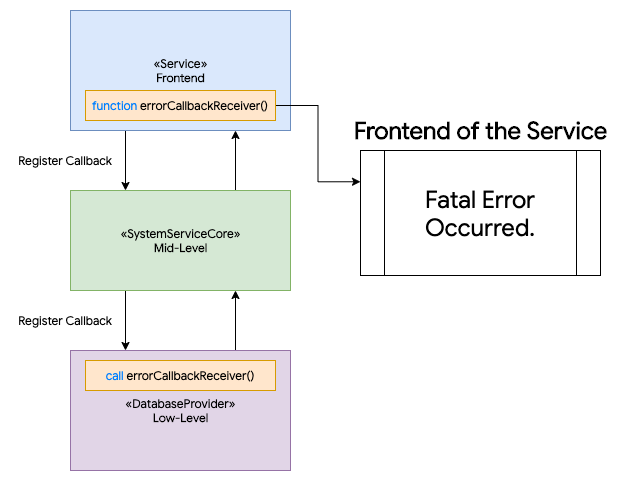

The diagram above was exported from draw.io. Its source (the exported page's mxGraphModel, read from the mxfile embedded in the PNG):
<mxGraphModel dx="867" dy="603" grid="1" gridSize="10" guides="1" tooltips="1" connect="1" arrows="1" fold="1" page="1" pageScale="1" pageWidth="827" pageHeight="1169" math="0" shadow="0" extFonts="Google Sans^https://fonts.googleapis.com/css?family=Google+Sans">
  <root>
    <mxCell id="0" />
    <mxCell id="1" parent="0" />
    <mxCell id="JawoZ-5miHvbNtB2VQuQ-6" style="edgeStyle=orthogonalEdgeStyle;rounded=0;orthogonalLoop=1;jettySize=auto;html=1;exitX=0.75;exitY=0;exitDx=0;exitDy=0;entryX=0.75;entryY=1;entryDx=0;entryDy=0;fontFamily=Google Sans;" edge="1" parent="1" source="JawoZ-5miHvbNtB2VQuQ-2" target="JawoZ-5miHvbNtB2VQuQ-3">
      <mxGeometry relative="1" as="geometry" />
    </mxCell>
    <mxCell id="JawoZ-5miHvbNtB2VQuQ-2" value="«DatabaseProvider»&lt;br&gt;&lt;b&gt;Low-Level&lt;/b&gt;" style="html=1;fillColor=#e1d5e7;strokeColor=#9673a6;fontFamily=Google Sans;" vertex="1" parent="1">
      <mxGeometry x="350" y="420" width="220" height="120" as="geometry" />
    </mxCell>
    <mxCell id="JawoZ-5miHvbNtB2VQuQ-5" style="edgeStyle=orthogonalEdgeStyle;rounded=0;orthogonalLoop=1;jettySize=auto;html=1;exitX=0.25;exitY=1;exitDx=0;exitDy=0;entryX=0.25;entryY=0;entryDx=0;entryDy=0;fontFamily=Google Sans;" edge="1" parent="1" source="JawoZ-5miHvbNtB2VQuQ-3" target="JawoZ-5miHvbNtB2VQuQ-2">
      <mxGeometry relative="1" as="geometry" />
    </mxCell>
    <mxCell id="JawoZ-5miHvbNtB2VQuQ-7" style="edgeStyle=orthogonalEdgeStyle;rounded=0;orthogonalLoop=1;jettySize=auto;html=1;exitX=0.75;exitY=0;exitDx=0;exitDy=0;entryX=0.75;entryY=1;entryDx=0;entryDy=0;fontFamily=Google Sans;" edge="1" parent="1" source="JawoZ-5miHvbNtB2VQuQ-3" target="JawoZ-5miHvbNtB2VQuQ-4">
      <mxGeometry relative="1" as="geometry" />
    </mxCell>
    <mxCell id="JawoZ-5miHvbNtB2VQuQ-3" value="«SystemServiceCore»&lt;br&gt;&lt;b&gt;Mid-Level&lt;/b&gt;" style="html=1;fillColor=#d5e8d4;strokeColor=#82b366;fontFamily=Google Sans;" vertex="1" parent="1">
      <mxGeometry x="350" y="260" width="220" height="100" as="geometry" />
    </mxCell>
    <mxCell id="JawoZ-5miHvbNtB2VQuQ-8" style="edgeStyle=orthogonalEdgeStyle;rounded=0;orthogonalLoop=1;jettySize=auto;html=1;exitX=0.25;exitY=1;exitDx=0;exitDy=0;entryX=0.25;entryY=0;entryDx=0;entryDy=0;fontFamily=Google Sans;" edge="1" parent="1" source="JawoZ-5miHvbNtB2VQuQ-4" target="JawoZ-5miHvbNtB2VQuQ-3">
      <mxGeometry relative="1" as="geometry" />
    </mxCell>
    <mxCell id="JawoZ-5miHvbNtB2VQuQ-4" value="«Service»&lt;br&gt;&lt;b&gt;Frontend&lt;/b&gt;" style="html=1;fillColor=#dae8fc;strokeColor=#6c8ebf;fontFamily=Google Sans;" vertex="1" parent="1">
      <mxGeometry x="350" y="80" width="220" height="120" as="geometry" />
    </mxCell>
    <mxCell id="JawoZ-5miHvbNtB2VQuQ-14" style="edgeStyle=orthogonalEdgeStyle;rounded=0;orthogonalLoop=1;jettySize=auto;html=1;exitX=1;exitY=0.5;exitDx=0;exitDy=0;entryX=0;entryY=0.25;entryDx=0;entryDy=0;" edge="1" parent="1" source="JawoZ-5miHvbNtB2VQuQ-9" target="JawoZ-5miHvbNtB2VQuQ-15">
      <mxGeometry relative="1" as="geometry">
        <mxPoint x="670" y="175" as="targetPoint" />
      </mxGeometry>
    </mxCell>
    <mxCell id="JawoZ-5miHvbNtB2VQuQ-9" value="&lt;font color=&quot;#007fff&quot;&gt;function&lt;/font&gt; errorCallbackReceiver()" style="whiteSpace=wrap;html=1;align=center;fillColor=#ffe6cc;strokeColor=#d79b00;fontFamily=Google Sans;" vertex="1" parent="1">
      <mxGeometry x="365" y="160" width="190" height="30" as="geometry" />
    </mxCell>
    <mxCell id="JawoZ-5miHvbNtB2VQuQ-11" value="Register Callback" style="text;html=1;strokeColor=none;fillColor=none;align=center;verticalAlign=middle;whiteSpace=wrap;rounded=0;fontFamily=Google Sans;" vertex="1" parent="1">
      <mxGeometry x="290" y="220" width="110" height="20" as="geometry" />
    </mxCell>
    <mxCell id="JawoZ-5miHvbNtB2VQuQ-12" value="Register Callback" style="text;html=1;strokeColor=none;fillColor=none;align=center;verticalAlign=middle;whiteSpace=wrap;rounded=0;fontFamily=Google Sans;" vertex="1" parent="1">
      <mxGeometry x="290" y="380" width="110" height="20" as="geometry" />
    </mxCell>
    <mxCell id="JawoZ-5miHvbNtB2VQuQ-13" value="&lt;font color=&quot;#007fff&quot;&gt;call &lt;/font&gt;errorCallbackReceiver()" style="whiteSpace=wrap;html=1;align=center;fillColor=#ffe6cc;strokeColor=#d79b00;fontFamily=Google Sans;" vertex="1" parent="1">
      <mxGeometry x="365" y="430" width="190" height="30" as="geometry" />
    </mxCell>
    <mxCell id="JawoZ-5miHvbNtB2VQuQ-15" value="Fatal Error Occurred." style="shape=process;whiteSpace=wrap;html=1;backgroundOutline=1;strokeWidth=1;fontSize=24;fontFamily=Google Sans;" vertex="1" parent="1">
      <mxGeometry x="640" y="220" width="240" height="125" as="geometry" />
    </mxCell>
    <mxCell id="JawoZ-5miHvbNtB2VQuQ-16" value="Frontend of the Service" style="text;strokeColor=none;fillColor=none;html=1;fontSize=24;fontStyle=1;verticalAlign=middle;align=center;fontFamily=Google Sans;FType=g;" vertex="1" parent="1">
      <mxGeometry x="620" y="180" width="280" height="40" as="geometry" />
    </mxCell>
  </root>
</mxGraphModel>